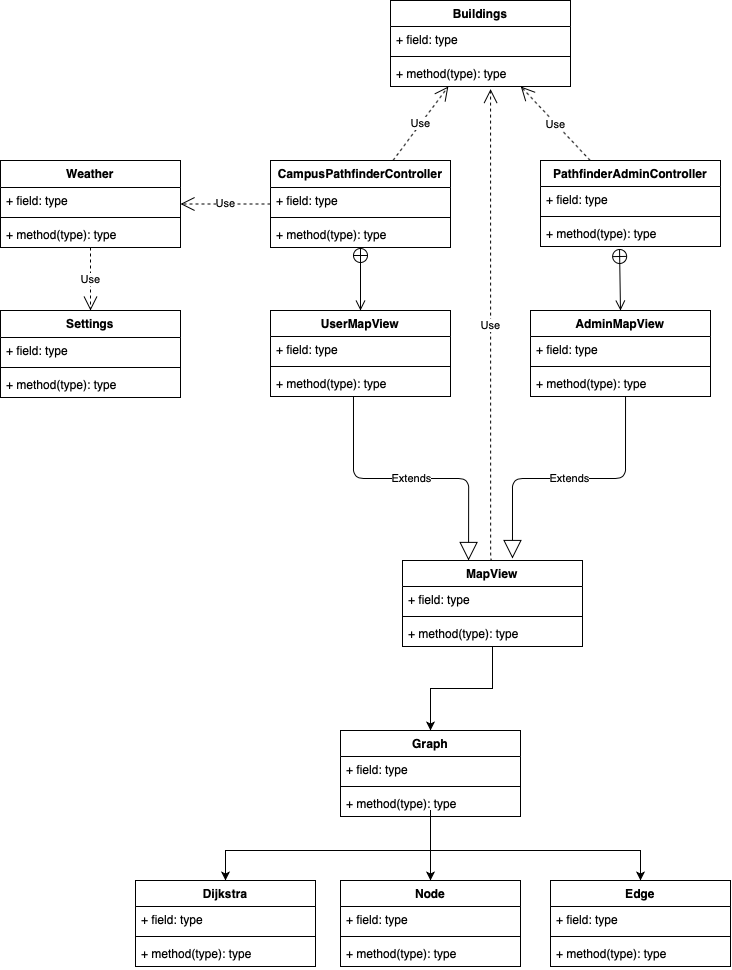

The diagram above was exported from draw.io. Its source (the exported page's mxGraphModel, read from the mxfile embedded in the PNG):
<mxGraphModel dx="1062" dy="1458" grid="1" gridSize="10" guides="1" tooltips="1" connect="1" arrows="1" fold="1" page="1" pageScale="1" pageWidth="850" pageHeight="1100" math="0" shadow="0">
  <root>
    <mxCell id="0" />
    <mxCell id="1" parent="0" />
    <mxCell id="UcPlgUL-X7_0eFvzm9ec-39" value="Extends" style="endArrow=block;endSize=16;endFill=0;html=1;exitX=0.461;exitY=1;exitDx=0;exitDy=0;exitPerimeter=0;entryX=0.367;entryY=0;entryDx=0;entryDy=0;edgeStyle=orthogonalEdgeStyle;entryPerimeter=0;" edge="1" parent="1" source="UcPlgUL-X7_0eFvzm9ec-18" target="UcPlgUL-X7_0eFvzm9ec-35">
      <mxGeometry width="160" relative="1" as="geometry">
        <mxPoint x="490" y="490" as="sourcePoint" />
        <mxPoint x="650" y="490" as="targetPoint" />
      </mxGeometry>
    </mxCell>
    <mxCell id="UcPlgUL-X7_0eFvzm9ec-40" value="Extends" style="endArrow=block;endSize=16;endFill=0;html=1;exitX=0.528;exitY=1;exitDx=0;exitDy=0;exitPerimeter=0;entryX=0.611;entryY=-0.023;entryDx=0;entryDy=0;entryPerimeter=0;edgeStyle=orthogonalEdgeStyle;" edge="1" parent="1" source="UcPlgUL-X7_0eFvzm9ec-22" target="UcPlgUL-X7_0eFvzm9ec-35">
      <mxGeometry width="160" relative="1" as="geometry">
        <mxPoint x="490" y="490" as="sourcePoint" />
        <mxPoint x="650" y="490" as="targetPoint" />
      </mxGeometry>
    </mxCell>
    <mxCell id="UcPlgUL-X7_0eFvzm9ec-41" value="" style="endArrow=open;startArrow=circlePlus;endFill=0;startFill=0;endSize=8;html=1;" edge="1" parent="1" source="UcPlgUL-X7_0eFvzm9ec-6" target="UcPlgUL-X7_0eFvzm9ec-15">
      <mxGeometry width="160" relative="1" as="geometry">
        <mxPoint x="490" y="490" as="sourcePoint" />
        <mxPoint x="650" y="490" as="targetPoint" />
      </mxGeometry>
    </mxCell>
    <mxCell id="UcPlgUL-X7_0eFvzm9ec-42" value="" style="endArrow=open;startArrow=circlePlus;endFill=0;startFill=0;endSize=8;html=1;exitX=0.439;exitY=1.077;exitDx=0;exitDy=0;exitPerimeter=0;entryX=0.5;entryY=0;entryDx=0;entryDy=0;" edge="1" parent="1" source="UcPlgUL-X7_0eFvzm9ec-14" target="UcPlgUL-X7_0eFvzm9ec-19">
      <mxGeometry width="160" relative="1" as="geometry">
        <mxPoint x="490" y="490" as="sourcePoint" />
        <mxPoint x="650" y="490" as="targetPoint" />
      </mxGeometry>
    </mxCell>
    <mxCell id="UcPlgUL-X7_0eFvzm9ec-51" value="Use" style="endArrow=open;endSize=12;dashed=1;html=1;" edge="1" parent="1" source="UcPlgUL-X7_0eFvzm9ec-43" target="UcPlgUL-X7_0eFvzm9ec-47">
      <mxGeometry width="160" relative="1" as="geometry">
        <mxPoint x="130" y="340" as="sourcePoint" />
        <mxPoint x="450" y="750" as="targetPoint" />
      </mxGeometry>
    </mxCell>
    <mxCell id="UcPlgUL-X7_0eFvzm9ec-53" value="Use" style="endArrow=open;endSize=12;dashed=1;html=1;" edge="1" parent="1" source="UcPlgUL-X7_0eFvzm9ec-6" target="UcPlgUL-X7_0eFvzm9ec-43">
      <mxGeometry width="160" relative="1" as="geometry">
        <mxPoint x="290" y="750" as="sourcePoint" />
        <mxPoint x="450" y="750" as="targetPoint" />
      </mxGeometry>
    </mxCell>
    <mxCell id="UcPlgUL-X7_0eFvzm9ec-58" value="Use" style="endArrow=open;endSize=12;dashed=1;html=1;" edge="1" parent="1" source="UcPlgUL-X7_0eFvzm9ec-6" target="UcPlgUL-X7_0eFvzm9ec-54">
      <mxGeometry width="160" relative="1" as="geometry">
        <mxPoint x="290" y="750" as="sourcePoint" />
        <mxPoint x="450" y="750" as="targetPoint" />
      </mxGeometry>
    </mxCell>
    <mxCell id="UcPlgUL-X7_0eFvzm9ec-59" value="Use" style="endArrow=open;endSize=12;dashed=1;html=1;" edge="1" parent="1" source="UcPlgUL-X7_0eFvzm9ec-11" target="UcPlgUL-X7_0eFvzm9ec-54">
      <mxGeometry width="160" relative="1" as="geometry">
        <mxPoint x="290" y="750" as="sourcePoint" />
        <mxPoint x="450" y="750" as="targetPoint" />
      </mxGeometry>
    </mxCell>
    <mxCell id="UcPlgUL-X7_0eFvzm9ec-66" style="edgeStyle=orthogonalEdgeStyle;rounded=0;orthogonalLoop=1;jettySize=auto;html=1;" edge="1" parent="1" source="UcPlgUL-X7_0eFvzm9ec-35" target="UcPlgUL-X7_0eFvzm9ec-60">
      <mxGeometry relative="1" as="geometry" />
    </mxCell>
    <mxCell id="UcPlgUL-X7_0eFvzm9ec-76" style="edgeStyle=orthogonalEdgeStyle;rounded=0;orthogonalLoop=1;jettySize=auto;html=1;" edge="1" parent="1" source="UcPlgUL-X7_0eFvzm9ec-60" target="UcPlgUL-X7_0eFvzm9ec-71">
      <mxGeometry relative="1" as="geometry">
        <Array as="points">
          <mxPoint x="480" y="890" />
          <mxPoint x="480" y="890" />
        </Array>
      </mxGeometry>
    </mxCell>
    <mxCell id="UcPlgUL-X7_0eFvzm9ec-81" style="edgeStyle=orthogonalEdgeStyle;rounded=0;orthogonalLoop=1;jettySize=auto;html=1;entryX=0.5;entryY=0;entryDx=0;entryDy=0;" edge="1" parent="1" source="UcPlgUL-X7_0eFvzm9ec-60" target="UcPlgUL-X7_0eFvzm9ec-77">
      <mxGeometry relative="1" as="geometry">
        <Array as="points">
          <mxPoint x="480" y="930" />
          <mxPoint x="275" y="930" />
        </Array>
      </mxGeometry>
    </mxCell>
    <mxCell id="UcPlgUL-X7_0eFvzm9ec-75" style="edgeStyle=orthogonalEdgeStyle;rounded=0;orthogonalLoop=1;jettySize=auto;html=1;" edge="1" parent="1" source="UcPlgUL-X7_0eFvzm9ec-60" target="UcPlgUL-X7_0eFvzm9ec-67">
      <mxGeometry relative="1" as="geometry">
        <Array as="points">
          <mxPoint x="480" y="930" />
          <mxPoint x="690" y="930" />
        </Array>
      </mxGeometry>
    </mxCell>
    <mxCell id="UcPlgUL-X7_0eFvzm9ec-83" value="Use" style="endArrow=open;endSize=12;dashed=1;html=1;exitX=0.5;exitY=0;exitDx=0;exitDy=0;entryX=0.556;entryY=1.099;entryDx=0;entryDy=0;entryPerimeter=0;edgeStyle=orthogonalEdgeStyle;" edge="1" parent="1" source="UcPlgUL-X7_0eFvzm9ec-35" target="UcPlgUL-X7_0eFvzm9ec-57">
      <mxGeometry width="160" relative="1" as="geometry">
        <mxPoint x="380" y="760" as="sourcePoint" />
        <mxPoint x="540" y="760" as="targetPoint" />
        <Array as="points">
          <mxPoint x="540" y="640" />
        </Array>
      </mxGeometry>
    </mxCell>
    <mxCell id="UcPlgUL-X7_0eFvzm9ec-6" value="CampusPathfinderController" style="swimlane;fontStyle=1;align=center;verticalAlign=top;childLayout=stackLayout;horizontal=1;startSize=27;horizontalStack=0;resizeParent=1;resizeParentMax=0;resizeLast=0;collapsible=1;marginBottom=0;" vertex="1" parent="1">
      <mxGeometry x="320" y="240" width="180" height="87" as="geometry" />
    </mxCell>
    <mxCell id="UcPlgUL-X7_0eFvzm9ec-7" value="+ field: type" style="text;strokeColor=none;fillColor=none;align=left;verticalAlign=top;spacingLeft=4;spacingRight=4;overflow=hidden;rotatable=0;points=[[0,0.5],[1,0.5]];portConstraint=eastwest;" vertex="1" parent="UcPlgUL-X7_0eFvzm9ec-6">
      <mxGeometry y="27" width="180" height="26" as="geometry" />
    </mxCell>
    <mxCell id="UcPlgUL-X7_0eFvzm9ec-8" value="" style="line;strokeWidth=1;fillColor=none;align=left;verticalAlign=middle;spacingTop=-1;spacingLeft=3;spacingRight=3;rotatable=0;labelPosition=right;points=[];portConstraint=eastwest;" vertex="1" parent="UcPlgUL-X7_0eFvzm9ec-6">
      <mxGeometry y="53" width="180" height="8" as="geometry" />
    </mxCell>
    <mxCell id="UcPlgUL-X7_0eFvzm9ec-9" value="+ method(type): type" style="text;strokeColor=none;fillColor=none;align=left;verticalAlign=top;spacingLeft=4;spacingRight=4;overflow=hidden;rotatable=0;points=[[0,0.5],[1,0.5]];portConstraint=eastwest;" vertex="1" parent="UcPlgUL-X7_0eFvzm9ec-6">
      <mxGeometry y="61" width="180" height="26" as="geometry" />
    </mxCell>
    <mxCell id="UcPlgUL-X7_0eFvzm9ec-15" value="UserMapView" style="swimlane;fontStyle=1;align=center;verticalAlign=top;childLayout=stackLayout;horizontal=1;startSize=26;horizontalStack=0;resizeParent=1;resizeParentMax=0;resizeLast=0;collapsible=1;marginBottom=0;" vertex="1" parent="1">
      <mxGeometry x="320" y="390" width="180" height="86" as="geometry" />
    </mxCell>
    <mxCell id="UcPlgUL-X7_0eFvzm9ec-16" value="+ field: type" style="text;strokeColor=none;fillColor=none;align=left;verticalAlign=top;spacingLeft=4;spacingRight=4;overflow=hidden;rotatable=0;points=[[0,0.5],[1,0.5]];portConstraint=eastwest;" vertex="1" parent="UcPlgUL-X7_0eFvzm9ec-15">
      <mxGeometry y="26" width="180" height="26" as="geometry" />
    </mxCell>
    <mxCell id="UcPlgUL-X7_0eFvzm9ec-17" value="" style="line;strokeWidth=1;fillColor=none;align=left;verticalAlign=middle;spacingTop=-1;spacingLeft=3;spacingRight=3;rotatable=0;labelPosition=right;points=[];portConstraint=eastwest;" vertex="1" parent="UcPlgUL-X7_0eFvzm9ec-15">
      <mxGeometry y="52" width="180" height="8" as="geometry" />
    </mxCell>
    <mxCell id="UcPlgUL-X7_0eFvzm9ec-18" value="+ method(type): type" style="text;strokeColor=none;fillColor=none;align=left;verticalAlign=top;spacingLeft=4;spacingRight=4;overflow=hidden;rotatable=0;points=[[0,0.5],[1,0.5]];portConstraint=eastwest;" vertex="1" parent="UcPlgUL-X7_0eFvzm9ec-15">
      <mxGeometry y="60" width="180" height="26" as="geometry" />
    </mxCell>
    <mxCell id="UcPlgUL-X7_0eFvzm9ec-43" value="Weather" style="swimlane;fontStyle=1;align=center;verticalAlign=top;childLayout=stackLayout;horizontal=1;startSize=27;horizontalStack=0;resizeParent=1;resizeParentMax=0;resizeLast=0;collapsible=1;marginBottom=0;" vertex="1" parent="1">
      <mxGeometry x="50" y="240" width="180" height="87" as="geometry" />
    </mxCell>
    <mxCell id="UcPlgUL-X7_0eFvzm9ec-44" value="+ field: type" style="text;strokeColor=none;fillColor=none;align=left;verticalAlign=top;spacingLeft=4;spacingRight=4;overflow=hidden;rotatable=0;points=[[0,0.5],[1,0.5]];portConstraint=eastwest;" vertex="1" parent="UcPlgUL-X7_0eFvzm9ec-43">
      <mxGeometry y="27" width="180" height="26" as="geometry" />
    </mxCell>
    <mxCell id="UcPlgUL-X7_0eFvzm9ec-45" value="" style="line;strokeWidth=1;fillColor=none;align=left;verticalAlign=middle;spacingTop=-1;spacingLeft=3;spacingRight=3;rotatable=0;labelPosition=right;points=[];portConstraint=eastwest;" vertex="1" parent="UcPlgUL-X7_0eFvzm9ec-43">
      <mxGeometry y="53" width="180" height="8" as="geometry" />
    </mxCell>
    <mxCell id="UcPlgUL-X7_0eFvzm9ec-46" value="+ method(type): type" style="text;strokeColor=none;fillColor=none;align=left;verticalAlign=top;spacingLeft=4;spacingRight=4;overflow=hidden;rotatable=0;points=[[0,0.5],[1,0.5]];portConstraint=eastwest;" vertex="1" parent="UcPlgUL-X7_0eFvzm9ec-43">
      <mxGeometry y="61" width="180" height="26" as="geometry" />
    </mxCell>
    <mxCell id="UcPlgUL-X7_0eFvzm9ec-47" value="Settings" style="swimlane;fontStyle=1;align=center;verticalAlign=top;childLayout=stackLayout;horizontal=1;startSize=27;horizontalStack=0;resizeParent=1;resizeParentMax=0;resizeLast=0;collapsible=1;marginBottom=0;" vertex="1" parent="1">
      <mxGeometry x="50" y="390" width="180" height="87" as="geometry" />
    </mxCell>
    <mxCell id="UcPlgUL-X7_0eFvzm9ec-48" value="+ field: type" style="text;strokeColor=none;fillColor=none;align=left;verticalAlign=top;spacingLeft=4;spacingRight=4;overflow=hidden;rotatable=0;points=[[0,0.5],[1,0.5]];portConstraint=eastwest;" vertex="1" parent="UcPlgUL-X7_0eFvzm9ec-47">
      <mxGeometry y="27" width="180" height="26" as="geometry" />
    </mxCell>
    <mxCell id="UcPlgUL-X7_0eFvzm9ec-49" value="" style="line;strokeWidth=1;fillColor=none;align=left;verticalAlign=middle;spacingTop=-1;spacingLeft=3;spacingRight=3;rotatable=0;labelPosition=right;points=[];portConstraint=eastwest;" vertex="1" parent="UcPlgUL-X7_0eFvzm9ec-47">
      <mxGeometry y="53" width="180" height="8" as="geometry" />
    </mxCell>
    <mxCell id="UcPlgUL-X7_0eFvzm9ec-50" value="+ method(type): type" style="text;strokeColor=none;fillColor=none;align=left;verticalAlign=top;spacingLeft=4;spacingRight=4;overflow=hidden;rotatable=0;points=[[0,0.5],[1,0.5]];portConstraint=eastwest;" vertex="1" parent="UcPlgUL-X7_0eFvzm9ec-47">
      <mxGeometry y="61" width="180" height="26" as="geometry" />
    </mxCell>
    <mxCell id="UcPlgUL-X7_0eFvzm9ec-35" value="MapView" style="swimlane;fontStyle=1;align=center;verticalAlign=top;childLayout=stackLayout;horizontal=1;startSize=26;horizontalStack=0;resizeParent=1;resizeParentMax=0;resizeLast=0;collapsible=1;marginBottom=0;" vertex="1" parent="1">
      <mxGeometry x="452" y="640" width="180" height="86" as="geometry" />
    </mxCell>
    <mxCell id="UcPlgUL-X7_0eFvzm9ec-36" value="+ field: type" style="text;strokeColor=none;fillColor=none;align=left;verticalAlign=top;spacingLeft=4;spacingRight=4;overflow=hidden;rotatable=0;points=[[0,0.5],[1,0.5]];portConstraint=eastwest;" vertex="1" parent="UcPlgUL-X7_0eFvzm9ec-35">
      <mxGeometry y="26" width="180" height="26" as="geometry" />
    </mxCell>
    <mxCell id="UcPlgUL-X7_0eFvzm9ec-37" value="" style="line;strokeWidth=1;fillColor=none;align=left;verticalAlign=middle;spacingTop=-1;spacingLeft=3;spacingRight=3;rotatable=0;labelPosition=right;points=[];portConstraint=eastwest;" vertex="1" parent="UcPlgUL-X7_0eFvzm9ec-35">
      <mxGeometry y="52" width="180" height="8" as="geometry" />
    </mxCell>
    <mxCell id="UcPlgUL-X7_0eFvzm9ec-38" value="+ method(type): type" style="text;strokeColor=none;fillColor=none;align=left;verticalAlign=top;spacingLeft=4;spacingRight=4;overflow=hidden;rotatable=0;points=[[0,0.5],[1,0.5]];portConstraint=eastwest;" vertex="1" parent="UcPlgUL-X7_0eFvzm9ec-35">
      <mxGeometry y="60" width="180" height="26" as="geometry" />
    </mxCell>
    <mxCell id="UcPlgUL-X7_0eFvzm9ec-19" value="AdminMapView" style="swimlane;fontStyle=1;align=center;verticalAlign=top;childLayout=stackLayout;horizontal=1;startSize=26;horizontalStack=0;resizeParent=1;resizeParentMax=0;resizeLast=0;collapsible=1;marginBottom=0;" vertex="1" parent="1">
      <mxGeometry x="580" y="390" width="180" height="86" as="geometry" />
    </mxCell>
    <mxCell id="UcPlgUL-X7_0eFvzm9ec-20" value="+ field: type" style="text;strokeColor=none;fillColor=none;align=left;verticalAlign=top;spacingLeft=4;spacingRight=4;overflow=hidden;rotatable=0;points=[[0,0.5],[1,0.5]];portConstraint=eastwest;" vertex="1" parent="UcPlgUL-X7_0eFvzm9ec-19">
      <mxGeometry y="26" width="180" height="26" as="geometry" />
    </mxCell>
    <mxCell id="UcPlgUL-X7_0eFvzm9ec-21" value="" style="line;strokeWidth=1;fillColor=none;align=left;verticalAlign=middle;spacingTop=-1;spacingLeft=3;spacingRight=3;rotatable=0;labelPosition=right;points=[];portConstraint=eastwest;" vertex="1" parent="UcPlgUL-X7_0eFvzm9ec-19">
      <mxGeometry y="52" width="180" height="8" as="geometry" />
    </mxCell>
    <mxCell id="UcPlgUL-X7_0eFvzm9ec-22" value="+ method(type): type" style="text;strokeColor=none;fillColor=none;align=left;verticalAlign=top;spacingLeft=4;spacingRight=4;overflow=hidden;rotatable=0;points=[[0,0.5],[1,0.5]];portConstraint=eastwest;" vertex="1" parent="UcPlgUL-X7_0eFvzm9ec-19">
      <mxGeometry y="60" width="180" height="26" as="geometry" />
    </mxCell>
    <mxCell id="UcPlgUL-X7_0eFvzm9ec-11" value="PathfinderAdminController" style="swimlane;fontStyle=1;align=center;verticalAlign=top;childLayout=stackLayout;horizontal=1;startSize=26;horizontalStack=0;resizeParent=1;resizeParentMax=0;resizeLast=0;collapsible=1;marginBottom=0;" vertex="1" parent="1">
      <mxGeometry x="590" y="240" width="180" height="86" as="geometry" />
    </mxCell>
    <mxCell id="UcPlgUL-X7_0eFvzm9ec-12" value="+ field: type" style="text;strokeColor=none;fillColor=none;align=left;verticalAlign=top;spacingLeft=4;spacingRight=4;overflow=hidden;rotatable=0;points=[[0,0.5],[1,0.5]];portConstraint=eastwest;" vertex="1" parent="UcPlgUL-X7_0eFvzm9ec-11">
      <mxGeometry y="26" width="180" height="26" as="geometry" />
    </mxCell>
    <mxCell id="UcPlgUL-X7_0eFvzm9ec-13" value="" style="line;strokeWidth=1;fillColor=none;align=left;verticalAlign=middle;spacingTop=-1;spacingLeft=3;spacingRight=3;rotatable=0;labelPosition=right;points=[];portConstraint=eastwest;" vertex="1" parent="UcPlgUL-X7_0eFvzm9ec-11">
      <mxGeometry y="52" width="180" height="8" as="geometry" />
    </mxCell>
    <mxCell id="UcPlgUL-X7_0eFvzm9ec-14" value="+ method(type): type" style="text;strokeColor=none;fillColor=none;align=left;verticalAlign=top;spacingLeft=4;spacingRight=4;overflow=hidden;rotatable=0;points=[[0,0.5],[1,0.5]];portConstraint=eastwest;" vertex="1" parent="UcPlgUL-X7_0eFvzm9ec-11">
      <mxGeometry y="60" width="180" height="26" as="geometry" />
    </mxCell>
    <mxCell id="UcPlgUL-X7_0eFvzm9ec-77" value="Dijkstra" style="swimlane;fontStyle=1;align=center;verticalAlign=top;childLayout=stackLayout;horizontal=1;startSize=26;horizontalStack=0;resizeParent=1;resizeParentMax=0;resizeLast=0;collapsible=1;marginBottom=0;" vertex="1" parent="1">
      <mxGeometry x="185" y="960" width="180" height="86" as="geometry" />
    </mxCell>
    <mxCell id="UcPlgUL-X7_0eFvzm9ec-78" value="+ field: type" style="text;strokeColor=none;fillColor=none;align=left;verticalAlign=top;spacingLeft=4;spacingRight=4;overflow=hidden;rotatable=0;points=[[0,0.5],[1,0.5]];portConstraint=eastwest;" vertex="1" parent="UcPlgUL-X7_0eFvzm9ec-77">
      <mxGeometry y="26" width="180" height="26" as="geometry" />
    </mxCell>
    <mxCell id="UcPlgUL-X7_0eFvzm9ec-79" value="" style="line;strokeWidth=1;fillColor=none;align=left;verticalAlign=middle;spacingTop=-1;spacingLeft=3;spacingRight=3;rotatable=0;labelPosition=right;points=[];portConstraint=eastwest;" vertex="1" parent="UcPlgUL-X7_0eFvzm9ec-77">
      <mxGeometry y="52" width="180" height="8" as="geometry" />
    </mxCell>
    <mxCell id="UcPlgUL-X7_0eFvzm9ec-80" value="+ method(type): type" style="text;strokeColor=none;fillColor=none;align=left;verticalAlign=top;spacingLeft=4;spacingRight=4;overflow=hidden;rotatable=0;points=[[0,0.5],[1,0.5]];portConstraint=eastwest;" vertex="1" parent="UcPlgUL-X7_0eFvzm9ec-77">
      <mxGeometry y="60" width="180" height="26" as="geometry" />
    </mxCell>
    <mxCell id="UcPlgUL-X7_0eFvzm9ec-71" value="Node" style="swimlane;fontStyle=1;align=center;verticalAlign=top;childLayout=stackLayout;horizontal=1;startSize=26;horizontalStack=0;resizeParent=1;resizeParentMax=0;resizeLast=0;collapsible=1;marginBottom=0;" vertex="1" parent="1">
      <mxGeometry x="390" y="960" width="180" height="86" as="geometry" />
    </mxCell>
    <mxCell id="UcPlgUL-X7_0eFvzm9ec-72" value="+ field: type" style="text;strokeColor=none;fillColor=none;align=left;verticalAlign=top;spacingLeft=4;spacingRight=4;overflow=hidden;rotatable=0;points=[[0,0.5],[1,0.5]];portConstraint=eastwest;" vertex="1" parent="UcPlgUL-X7_0eFvzm9ec-71">
      <mxGeometry y="26" width="180" height="26" as="geometry" />
    </mxCell>
    <mxCell id="UcPlgUL-X7_0eFvzm9ec-73" value="" style="line;strokeWidth=1;fillColor=none;align=left;verticalAlign=middle;spacingTop=-1;spacingLeft=3;spacingRight=3;rotatable=0;labelPosition=right;points=[];portConstraint=eastwest;" vertex="1" parent="UcPlgUL-X7_0eFvzm9ec-71">
      <mxGeometry y="52" width="180" height="8" as="geometry" />
    </mxCell>
    <mxCell id="UcPlgUL-X7_0eFvzm9ec-74" value="+ method(type): type" style="text;strokeColor=none;fillColor=none;align=left;verticalAlign=top;spacingLeft=4;spacingRight=4;overflow=hidden;rotatable=0;points=[[0,0.5],[1,0.5]];portConstraint=eastwest;" vertex="1" parent="UcPlgUL-X7_0eFvzm9ec-71">
      <mxGeometry y="60" width="180" height="26" as="geometry" />
    </mxCell>
    <mxCell id="UcPlgUL-X7_0eFvzm9ec-54" value="Buildings&#10;" style="swimlane;fontStyle=1;align=center;verticalAlign=top;childLayout=stackLayout;horizontal=1;startSize=26;horizontalStack=0;resizeParent=1;resizeParentMax=0;resizeLast=0;collapsible=1;marginBottom=0;" vertex="1" parent="1">
      <mxGeometry x="440" y="80" width="180" height="86" as="geometry" />
    </mxCell>
    <mxCell id="UcPlgUL-X7_0eFvzm9ec-55" value="+ field: type" style="text;strokeColor=none;fillColor=none;align=left;verticalAlign=top;spacingLeft=4;spacingRight=4;overflow=hidden;rotatable=0;points=[[0,0.5],[1,0.5]];portConstraint=eastwest;" vertex="1" parent="UcPlgUL-X7_0eFvzm9ec-54">
      <mxGeometry y="26" width="180" height="26" as="geometry" />
    </mxCell>
    <mxCell id="UcPlgUL-X7_0eFvzm9ec-56" value="" style="line;strokeWidth=1;fillColor=none;align=left;verticalAlign=middle;spacingTop=-1;spacingLeft=3;spacingRight=3;rotatable=0;labelPosition=right;points=[];portConstraint=eastwest;" vertex="1" parent="UcPlgUL-X7_0eFvzm9ec-54">
      <mxGeometry y="52" width="180" height="8" as="geometry" />
    </mxCell>
    <mxCell id="UcPlgUL-X7_0eFvzm9ec-57" value="+ method(type): type" style="text;strokeColor=none;fillColor=none;align=left;verticalAlign=top;spacingLeft=4;spacingRight=4;overflow=hidden;rotatable=0;points=[[0,0.5],[1,0.5]];portConstraint=eastwest;" vertex="1" parent="UcPlgUL-X7_0eFvzm9ec-54">
      <mxGeometry y="60" width="180" height="26" as="geometry" />
    </mxCell>
    <mxCell id="UcPlgUL-X7_0eFvzm9ec-67" value="Edge" style="swimlane;fontStyle=1;align=center;verticalAlign=top;childLayout=stackLayout;horizontal=1;startSize=26;horizontalStack=0;resizeParent=1;resizeParentMax=0;resizeLast=0;collapsible=1;marginBottom=0;" vertex="1" parent="1">
      <mxGeometry x="600" y="960" width="180" height="86" as="geometry" />
    </mxCell>
    <mxCell id="UcPlgUL-X7_0eFvzm9ec-68" value="+ field: type" style="text;strokeColor=none;fillColor=none;align=left;verticalAlign=top;spacingLeft=4;spacingRight=4;overflow=hidden;rotatable=0;points=[[0,0.5],[1,0.5]];portConstraint=eastwest;" vertex="1" parent="UcPlgUL-X7_0eFvzm9ec-67">
      <mxGeometry y="26" width="180" height="26" as="geometry" />
    </mxCell>
    <mxCell id="UcPlgUL-X7_0eFvzm9ec-69" value="" style="line;strokeWidth=1;fillColor=none;align=left;verticalAlign=middle;spacingTop=-1;spacingLeft=3;spacingRight=3;rotatable=0;labelPosition=right;points=[];portConstraint=eastwest;" vertex="1" parent="UcPlgUL-X7_0eFvzm9ec-67">
      <mxGeometry y="52" width="180" height="8" as="geometry" />
    </mxCell>
    <mxCell id="UcPlgUL-X7_0eFvzm9ec-70" value="+ method(type): type" style="text;strokeColor=none;fillColor=none;align=left;verticalAlign=top;spacingLeft=4;spacingRight=4;overflow=hidden;rotatable=0;points=[[0,0.5],[1,0.5]];portConstraint=eastwest;" vertex="1" parent="UcPlgUL-X7_0eFvzm9ec-67">
      <mxGeometry y="60" width="180" height="26" as="geometry" />
    </mxCell>
    <mxCell id="UcPlgUL-X7_0eFvzm9ec-60" value="Graph" style="swimlane;fontStyle=1;align=center;verticalAlign=top;childLayout=stackLayout;horizontal=1;startSize=26;horizontalStack=0;resizeParent=1;resizeParentMax=0;resizeLast=0;collapsible=1;marginBottom=0;" vertex="1" parent="1">
      <mxGeometry x="390" y="810" width="180" height="86" as="geometry" />
    </mxCell>
    <mxCell id="UcPlgUL-X7_0eFvzm9ec-61" value="+ field: type" style="text;strokeColor=none;fillColor=none;align=left;verticalAlign=top;spacingLeft=4;spacingRight=4;overflow=hidden;rotatable=0;points=[[0,0.5],[1,0.5]];portConstraint=eastwest;" vertex="1" parent="UcPlgUL-X7_0eFvzm9ec-60">
      <mxGeometry y="26" width="180" height="26" as="geometry" />
    </mxCell>
    <mxCell id="UcPlgUL-X7_0eFvzm9ec-62" value="" style="line;strokeWidth=1;fillColor=none;align=left;verticalAlign=middle;spacingTop=-1;spacingLeft=3;spacingRight=3;rotatable=0;labelPosition=right;points=[];portConstraint=eastwest;" vertex="1" parent="UcPlgUL-X7_0eFvzm9ec-60">
      <mxGeometry y="52" width="180" height="8" as="geometry" />
    </mxCell>
    <mxCell id="UcPlgUL-X7_0eFvzm9ec-63" value="+ method(type): type" style="text;strokeColor=none;fillColor=none;align=left;verticalAlign=top;spacingLeft=4;spacingRight=4;overflow=hidden;rotatable=0;points=[[0,0.5],[1,0.5]];portConstraint=eastwest;" vertex="1" parent="UcPlgUL-X7_0eFvzm9ec-60">
      <mxGeometry y="60" width="180" height="26" as="geometry" />
    </mxCell>
  </root>
</mxGraphModel>